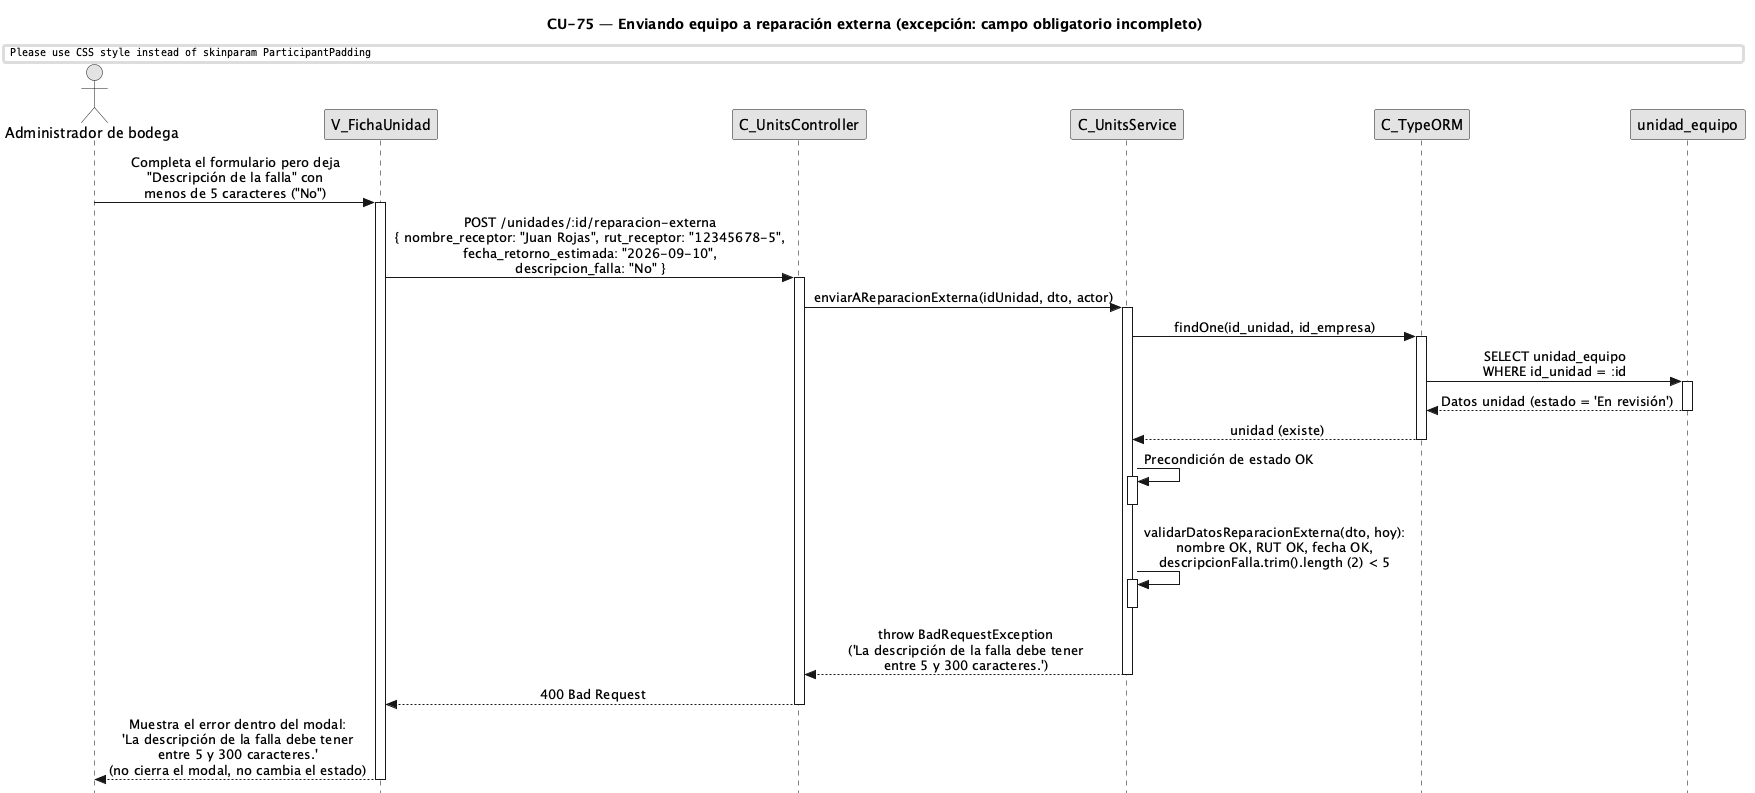

The diagram above was rendered by PlantUML. Its source (embedded in the PNG):
@startuml CU75-exc-campos-incompletos
title CU-75 — Enviando equipo a reparación externa (excepción: campo obligatorio incompleto)

skinparam style strictuml
skinparam monochrome true
skinparam shadowing false
skinparam sequenceMessageAlign center
skinparam ParticipantPadding 35
skinparam ActorPadding 15
skinparam sequence {
  MessageAlign center
  LifeLineBorderColor black
}
hide footbox

actor "Administrador de bodega" as user
participant "V_FichaUnidad" as view
participant "C_UnitsController" as ctrl
participant "C_UnitsService" as svc
participant "C_TypeORM" as orm
participant "unidad_equipo" as uent

user -> view : Completa el formulario pero deja\n"Descripción de la falla" con\nmenos de 5 caracteres ("No")
activate view

view -> ctrl : POST /unidades/:id/reparacion-externa\n{ nombre_receptor: "Juan Rojas", rut_receptor: "12345678-5",\nfecha_retorno_estimada: "2026-09-10",\ndescripcion_falla: "No" }
activate ctrl

ctrl -> svc : enviarAReparacionExterna(idUnidad, dto, actor)
activate svc

svc -> orm : findOne(id_unidad, id_empresa)
activate orm
orm -> uent : SELECT unidad_equipo\nWHERE id_unidad = :id
activate uent
uent --> orm : Datos unidad (estado = 'En revisión')
deactivate uent
orm --> svc : unidad (existe)
deactivate orm

svc -> svc : Precondición de estado OK
activate svc
deactivate svc

svc -> svc : validarDatosReparacionExterna(dto, hoy):\nnombre OK, RUT OK, fecha OK,\ndescripcionFalla.trim().length (2) < 5
activate svc
deactivate svc

svc --> ctrl : throw BadRequestException\n('La descripción de la falla debe tener\nentre 5 y 300 caracteres.')
deactivate svc

ctrl --> view : 400 Bad Request
deactivate ctrl

view --> user : Muestra el error dentro del modal:\n'La descripción de la falla debe tener\nentre 5 y 300 caracteres.'\n(no cierra el modal, no cambia el estado)
deactivate view

@enduml